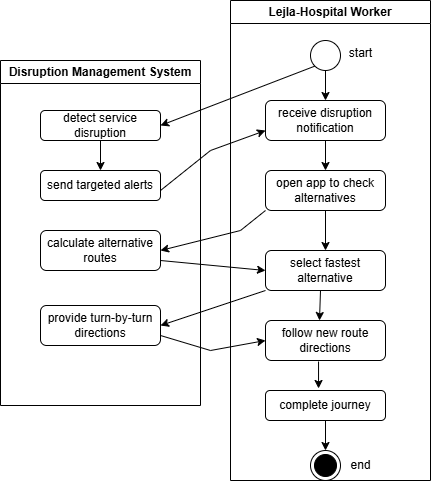

The diagram above was exported from draw.io. Its source (the exported page's mxGraphModel, read from the mxfile embedded in the PNG):
<mxGraphModel dx="872" dy="439" grid="1" gridSize="10" guides="1" tooltips="1" connect="1" arrows="1" fold="1" page="1" pageScale="1" pageWidth="1100" pageHeight="850" background="none" math="0" shadow="0">
  <root>
    <mxCell id="0" />
    <mxCell id="1" parent="0" />
    <mxCell id="Nnr1aeoRD5d8t-ROl6PW-1" value="Lejla-Hospital Worker" style="swimlane;whiteSpace=wrap;html=1;" vertex="1" parent="1">
      <mxGeometry x="430" y="120" width="200" height="480" as="geometry" />
    </mxCell>
    <mxCell id="Nnr1aeoRD5d8t-ROl6PW-3" value="" style="ellipse;whiteSpace=wrap;html=1;aspect=fixed;" vertex="1" parent="Nnr1aeoRD5d8t-ROl6PW-1">
      <mxGeometry x="80" y="40" width="30" height="30" as="geometry" />
    </mxCell>
    <mxCell id="Nnr1aeoRD5d8t-ROl6PW-7" value="receive disruption notification" style="rounded=1;whiteSpace=wrap;html=1;" vertex="1" parent="Nnr1aeoRD5d8t-ROl6PW-1">
      <mxGeometry x="35" y="100" width="120" height="40" as="geometry" />
    </mxCell>
    <mxCell id="Nnr1aeoRD5d8t-ROl6PW-8" value="open app to check alternatives" style="rounded=1;whiteSpace=wrap;html=1;" vertex="1" parent="Nnr1aeoRD5d8t-ROl6PW-1">
      <mxGeometry x="35" y="170" width="120" height="40" as="geometry" />
    </mxCell>
    <mxCell id="Nnr1aeoRD5d8t-ROl6PW-10" value="select fastest alternative" style="rounded=1;whiteSpace=wrap;html=1;" vertex="1" parent="Nnr1aeoRD5d8t-ROl6PW-1">
      <mxGeometry x="35" y="250" width="120" height="40" as="geometry" />
    </mxCell>
    <mxCell id="Nnr1aeoRD5d8t-ROl6PW-12" value="follow new route directions" style="rounded=1;whiteSpace=wrap;html=1;" vertex="1" parent="Nnr1aeoRD5d8t-ROl6PW-1">
      <mxGeometry x="35" y="320" width="120" height="40" as="geometry" />
    </mxCell>
    <mxCell id="Nnr1aeoRD5d8t-ROl6PW-41" value="" style="edgeStyle=orthogonalEdgeStyle;rounded=0;orthogonalLoop=1;jettySize=auto;html=1;" edge="1" parent="Nnr1aeoRD5d8t-ROl6PW-1" source="Nnr1aeoRD5d8t-ROl6PW-13" target="Nnr1aeoRD5d8t-ROl6PW-14">
      <mxGeometry relative="1" as="geometry" />
    </mxCell>
    <mxCell id="Nnr1aeoRD5d8t-ROl6PW-13" value="complete journey" style="rounded=1;whiteSpace=wrap;html=1;" vertex="1" parent="Nnr1aeoRD5d8t-ROl6PW-1">
      <mxGeometry x="35" y="390" width="120" height="30" as="geometry" />
    </mxCell>
    <mxCell id="Nnr1aeoRD5d8t-ROl6PW-14" value="" style="ellipse;html=1;shape=endState;fillColor=#000000;strokeColor=#000000;" vertex="1" parent="Nnr1aeoRD5d8t-ROl6PW-1">
      <mxGeometry x="80" y="450" width="30" height="30" as="geometry" />
    </mxCell>
    <mxCell id="Nnr1aeoRD5d8t-ROl6PW-19" value="" style="endArrow=classic;html=1;rounded=0;exitX=0.5;exitY=1;exitDx=0;exitDy=0;" edge="1" parent="Nnr1aeoRD5d8t-ROl6PW-1" source="Nnr1aeoRD5d8t-ROl6PW-3" target="Nnr1aeoRD5d8t-ROl6PW-7">
      <mxGeometry width="50" height="50" relative="1" as="geometry">
        <mxPoint x="110" y="70" as="sourcePoint" />
        <mxPoint x="160" y="20" as="targetPoint" />
      </mxGeometry>
    </mxCell>
    <mxCell id="Nnr1aeoRD5d8t-ROl6PW-30" value="" style="endArrow=classic;html=1;rounded=0;entryX=0.5;entryY=0;entryDx=0;entryDy=0;exitX=0.5;exitY=1;exitDx=0;exitDy=0;" edge="1" parent="Nnr1aeoRD5d8t-ROl6PW-1" source="Nnr1aeoRD5d8t-ROl6PW-7" target="Nnr1aeoRD5d8t-ROl6PW-8">
      <mxGeometry width="50" height="50" relative="1" as="geometry">
        <mxPoint x="80" y="170" as="sourcePoint" />
        <mxPoint x="130" y="120" as="targetPoint" />
      </mxGeometry>
    </mxCell>
    <mxCell id="Nnr1aeoRD5d8t-ROl6PW-32" value="" style="endArrow=classic;html=1;rounded=0;entryX=0.5;entryY=0;entryDx=0;entryDy=0;exitX=0.5;exitY=1;exitDx=0;exitDy=0;" edge="1" parent="Nnr1aeoRD5d8t-ROl6PW-1" source="Nnr1aeoRD5d8t-ROl6PW-8" target="Nnr1aeoRD5d8t-ROl6PW-10">
      <mxGeometry width="50" height="50" relative="1" as="geometry">
        <mxPoint x="130" y="210" as="sourcePoint" />
        <mxPoint x="180" y="160" as="targetPoint" />
      </mxGeometry>
    </mxCell>
    <mxCell id="Nnr1aeoRD5d8t-ROl6PW-36" value="" style="endArrow=classic;html=1;rounded=0;entryX=0.45;entryY=0;entryDx=0;entryDy=0;entryPerimeter=0;" edge="1" parent="Nnr1aeoRD5d8t-ROl6PW-1" target="Nnr1aeoRD5d8t-ROl6PW-12">
      <mxGeometry width="50" height="50" relative="1" as="geometry">
        <mxPoint x="90" y="290" as="sourcePoint" />
        <mxPoint x="140" y="240" as="targetPoint" />
      </mxGeometry>
    </mxCell>
    <mxCell id="Nnr1aeoRD5d8t-ROl6PW-38" value="" style="endArrow=classic;html=1;rounded=0;entryX=0.442;entryY=-0.067;entryDx=0;entryDy=0;entryPerimeter=0;exitX=0.442;exitY=1.025;exitDx=0;exitDy=0;exitPerimeter=0;" edge="1" parent="Nnr1aeoRD5d8t-ROl6PW-1" source="Nnr1aeoRD5d8t-ROl6PW-12" target="Nnr1aeoRD5d8t-ROl6PW-13">
      <mxGeometry width="50" height="50" relative="1" as="geometry">
        <mxPoint x="-10" y="420" as="sourcePoint" />
        <mxPoint x="40" y="370" as="targetPoint" />
      </mxGeometry>
    </mxCell>
    <mxCell id="Nnr1aeoRD5d8t-ROl6PW-42" value="end" style="text;html=1;align=center;verticalAlign=middle;resizable=0;points=[];autosize=1;strokeColor=none;fillColor=none;" vertex="1" parent="Nnr1aeoRD5d8t-ROl6PW-1">
      <mxGeometry x="110" y="450" width="40" height="30" as="geometry" />
    </mxCell>
    <mxCell id="Nnr1aeoRD5d8t-ROl6PW-2" value="Disruption Management System" style="swimlane;whiteSpace=wrap;html=1;" vertex="1" parent="1">
      <mxGeometry x="200" y="180" width="200" height="345" as="geometry" />
    </mxCell>
    <mxCell id="Nnr1aeoRD5d8t-ROl6PW-5" value="detect service disruption" style="rounded=1;whiteSpace=wrap;html=1;" vertex="1" parent="Nnr1aeoRD5d8t-ROl6PW-2">
      <mxGeometry x="40" y="50" width="120" height="30" as="geometry" />
    </mxCell>
    <mxCell id="Nnr1aeoRD5d8t-ROl6PW-6" value="send targeted alerts" style="rounded=1;whiteSpace=wrap;html=1;" vertex="1" parent="Nnr1aeoRD5d8t-ROl6PW-2">
      <mxGeometry x="40" y="110" width="120" height="30" as="geometry" />
    </mxCell>
    <mxCell id="Nnr1aeoRD5d8t-ROl6PW-9" value="calculate alternative routes" style="rounded=1;whiteSpace=wrap;html=1;" vertex="1" parent="Nnr1aeoRD5d8t-ROl6PW-2">
      <mxGeometry x="40" y="170" width="120" height="40" as="geometry" />
    </mxCell>
    <mxCell id="Nnr1aeoRD5d8t-ROl6PW-11" value="provide turn-by-turn directions" style="rounded=1;whiteSpace=wrap;html=1;" vertex="1" parent="Nnr1aeoRD5d8t-ROl6PW-2">
      <mxGeometry x="40" y="245" width="120" height="40" as="geometry" />
    </mxCell>
    <mxCell id="Nnr1aeoRD5d8t-ROl6PW-39" value="" style="endArrow=classic;html=1;rounded=0;entryX=0;entryY=0.75;entryDx=0;entryDy=0;" edge="1" parent="Nnr1aeoRD5d8t-ROl6PW-2" target="Nnr1aeoRD5d8t-ROl6PW-7">
      <mxGeometry width="50" height="50" relative="1" as="geometry">
        <mxPoint x="160" y="130" as="sourcePoint" />
        <mxPoint x="210" y="80" as="targetPoint" />
        <Array as="points">
          <mxPoint x="210" y="90" />
        </Array>
      </mxGeometry>
    </mxCell>
    <mxCell id="Nnr1aeoRD5d8t-ROl6PW-40" value="" style="endArrow=classic;html=1;rounded=0;entryX=0.5;entryY=0;entryDx=0;entryDy=0;" edge="1" parent="Nnr1aeoRD5d8t-ROl6PW-2" target="Nnr1aeoRD5d8t-ROl6PW-6">
      <mxGeometry width="50" height="50" relative="1" as="geometry">
        <mxPoint x="100" y="80" as="sourcePoint" />
        <mxPoint x="150" y="30" as="targetPoint" />
      </mxGeometry>
    </mxCell>
    <mxCell id="Nnr1aeoRD5d8t-ROl6PW-4" value="start" style="text;html=1;align=center;verticalAlign=middle;resizable=0;points=[];autosize=1;strokeColor=none;fillColor=none;" vertex="1" parent="1">
      <mxGeometry x="535" y="158" width="50" height="30" as="geometry" />
    </mxCell>
    <mxCell id="Nnr1aeoRD5d8t-ROl6PW-18" value="" style="endArrow=classic;html=1;rounded=0;entryX=1;entryY=0.5;entryDx=0;entryDy=0;exitX=0;exitY=1;exitDx=0;exitDy=0;" edge="1" parent="1" source="Nnr1aeoRD5d8t-ROl6PW-3" target="Nnr1aeoRD5d8t-ROl6PW-5">
      <mxGeometry width="50" height="50" relative="1" as="geometry">
        <mxPoint x="400" y="240" as="sourcePoint" />
        <mxPoint x="450" y="190" as="targetPoint" />
      </mxGeometry>
    </mxCell>
    <mxCell id="Nnr1aeoRD5d8t-ROl6PW-31" value="" style="endArrow=classic;html=1;rounded=0;entryX=1;entryY=0.5;entryDx=0;entryDy=0;exitX=0;exitY=1;exitDx=0;exitDy=0;" edge="1" parent="1" source="Nnr1aeoRD5d8t-ROl6PW-8" target="Nnr1aeoRD5d8t-ROl6PW-9">
      <mxGeometry width="50" height="50" relative="1" as="geometry">
        <mxPoint x="410" y="370" as="sourcePoint" />
        <mxPoint x="470" y="320" as="targetPoint" />
        <Array as="points">
          <mxPoint x="440" y="350" />
        </Array>
      </mxGeometry>
    </mxCell>
    <mxCell id="Nnr1aeoRD5d8t-ROl6PW-33" value="" style="endArrow=classic;html=1;rounded=0;exitX=1;exitY=0.75;exitDx=0;exitDy=0;entryX=0;entryY=0.5;entryDx=0;entryDy=0;" edge="1" parent="1" source="Nnr1aeoRD5d8t-ROl6PW-9" target="Nnr1aeoRD5d8t-ROl6PW-10">
      <mxGeometry width="50" height="50" relative="1" as="geometry">
        <mxPoint x="420" y="420" as="sourcePoint" />
        <mxPoint x="470" y="370" as="targetPoint" />
      </mxGeometry>
    </mxCell>
    <mxCell id="Nnr1aeoRD5d8t-ROl6PW-34" value="" style="endArrow=classic;html=1;rounded=0;entryX=1;entryY=0.5;entryDx=0;entryDy=0;exitX=0;exitY=1;exitDx=0;exitDy=0;" edge="1" parent="1" source="Nnr1aeoRD5d8t-ROl6PW-10" target="Nnr1aeoRD5d8t-ROl6PW-11">
      <mxGeometry width="50" height="50" relative="1" as="geometry">
        <mxPoint x="420" y="420" as="sourcePoint" />
        <mxPoint x="470" y="370" as="targetPoint" />
      </mxGeometry>
    </mxCell>
    <mxCell id="Nnr1aeoRD5d8t-ROl6PW-37" value="" style="endArrow=classic;html=1;rounded=0;exitX=1;exitY=0.75;exitDx=0;exitDy=0;entryX=0;entryY=0.5;entryDx=0;entryDy=0;" edge="1" parent="1" source="Nnr1aeoRD5d8t-ROl6PW-11" target="Nnr1aeoRD5d8t-ROl6PW-12">
      <mxGeometry width="50" height="50" relative="1" as="geometry">
        <mxPoint x="420" y="500" as="sourcePoint" />
        <mxPoint x="470" y="450" as="targetPoint" />
        <Array as="points">
          <mxPoint x="410" y="470" />
        </Array>
      </mxGeometry>
    </mxCell>
  </root>
</mxGraphModel>